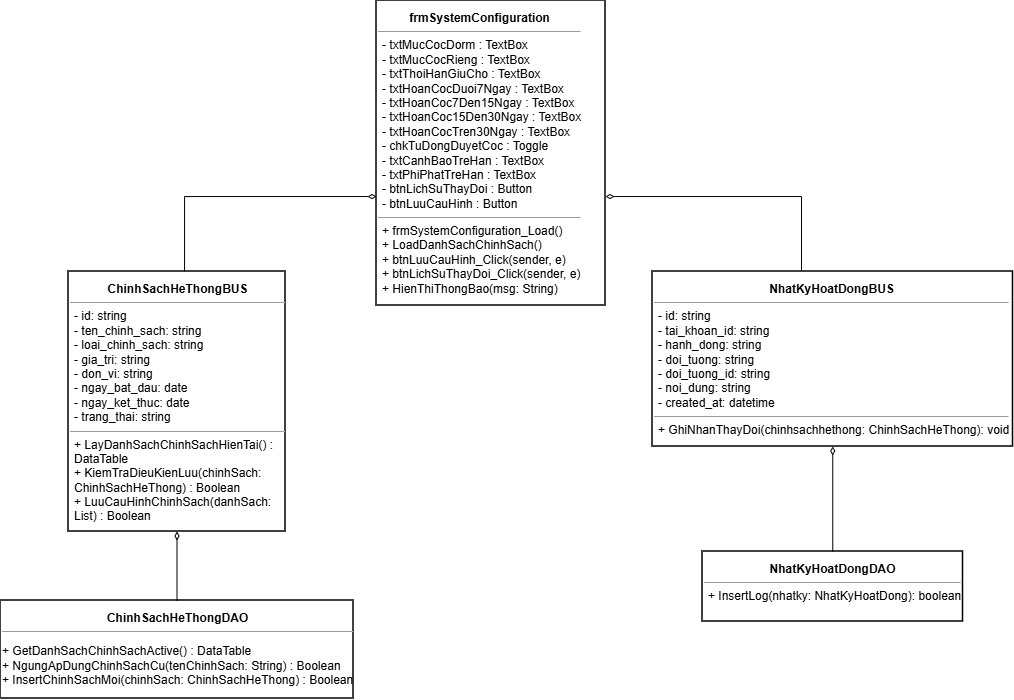

The diagram above was exported from draw.io. Its source (the exported page's mxGraphModel, read from the mxfile embedded in the PNG):
<mxGraphModel dx="1542" dy="1408" grid="0" gridSize="10" guides="1" tooltips="1" connect="1" arrows="1" fold="1" page="0" pageScale="1" pageWidth="850" pageHeight="1100" math="0" shadow="0">
  <root>
    <mxCell id="0" />
    <mxCell id="1" parent="0" />
    <mxCell id="9OMoCYRk7QKG3N31mE7E-1" parent="1" style="whiteSpace=wrap;html=1;align=left;verticalAlign=top;strokeColor=#000000;strokeWidth=1.5;fillColor=#ffffff;" value="&lt;p style=&quot;margin:0px;margin-top:4px;text-align:center;&quot;&gt;&lt;b&gt;frmSystemConfiguration&lt;/b&gt;&lt;/p&gt;&lt;hr size=&quot;1&quot;&gt;&lt;p style=&quot;margin:0px;margin-left:4px;&quot;&gt;- txtMucCocDorm : TextBox&lt;/p&gt;&lt;p style=&quot;margin:0px;margin-left:4px;&quot;&gt;- txtMucCocRieng : TextBox&lt;/p&gt;&lt;p style=&quot;margin:0px;margin-left:4px;&quot;&gt;- txtThoiHanGiuCho : TextBox&lt;/p&gt;&lt;p style=&quot;margin:0px;margin-left:4px;&quot;&gt;- txtHoanCocDuoi7Ngay : TextBox&lt;/p&gt;&lt;p style=&quot;margin:0px;margin-left:4px;&quot;&gt;- txtHoanCoc7Den15Ngay : TextBox&lt;/p&gt;&lt;p style=&quot;margin:0px;margin-left:4px;&quot;&gt;- txtHoanCoc15Den30Ngay : TextBox&lt;/p&gt;&lt;p style=&quot;margin:0px;margin-left:4px;&quot;&gt;- txtHoanCocTren30Ngay : TextBox&lt;/p&gt;&lt;p style=&quot;margin:0px;margin-left:4px;&quot;&gt;- chkTuDongDuyetCoc : Toggle&lt;/p&gt;&lt;p style=&quot;margin:0px;margin-left:4px;&quot;&gt;- txtCanhBaoTreHan : TextBox&lt;/p&gt;&lt;p style=&quot;margin:0px;margin-left:4px;&quot;&gt;- txtPhiPhatTreHan : TextBox&lt;/p&gt;&lt;p style=&quot;margin:0px;margin-left:4px;&quot;&gt;- btnLichSuThayDoi : Button&lt;/p&gt;&lt;p style=&quot;margin:0px;margin-left:4px;&quot;&gt;- btnLuuCauHinh : Button&lt;/p&gt;&lt;hr size=&quot;1&quot;&gt;&lt;p style=&quot;margin:0px;margin-left:4px;&quot;&gt;+ frmSystemConfiguration_Load()&lt;/p&gt;&lt;p style=&quot;margin:0px;margin-left:4px;&quot;&gt;+ LoadDanhSachChinhSach()&lt;/p&gt;&lt;p style=&quot;margin:0px;margin-left:4px;&quot;&gt;+ btnLuuCauHinh_Click(sender, e)&lt;/p&gt;&lt;p style=&quot;margin:0px;margin-left:4px;&quot;&gt;+ btnLichSuThayDoi_Click(sender, e)&lt;/p&gt;&lt;p style=&quot;margin:0px;margin-left:4px;&quot;&gt;+ HienThiThongBao(msg: String)&lt;/p&gt;" vertex="1">
      <mxGeometry height="305" width="229" x="301" y="-445" as="geometry" />
    </mxCell>
    <mxCell id="9OMoCYRk7QKG3N31mE7E-2" parent="1" style="whiteSpace=wrap;html=1;align=left;verticalAlign=top;strokeColor=#000000;strokeWidth=1.5;fillColor=#ffffff;" value="&lt;p style=&quot;margin:0px;margin-top:4px;text-align:center;&quot;&gt;&lt;b&gt;ChinhSachHeThongBUS&lt;/b&gt;&lt;/p&gt;&lt;hr size=&quot;1&quot;&gt;&lt;p style=&quot;margin:0px;margin-left:4px;&quot;&gt;- id: string&lt;/p&gt;&lt;p style=&quot;margin:0px;margin-left:4px;&quot;&gt;- ten_chinh_sach: string&lt;/p&gt;&lt;p style=&quot;margin:0px;margin-left:4px;&quot;&gt;- loai_chinh_sach: string&lt;/p&gt;&lt;p style=&quot;margin:0px;margin-left:4px;&quot;&gt;- gia_tri: string&lt;/p&gt;&lt;p style=&quot;margin:0px;margin-left:4px;&quot;&gt;- don_vi: string&lt;/p&gt;&lt;p style=&quot;margin:0px;margin-left:4px;&quot;&gt;- ngay_bat_dau: date&lt;/p&gt;&lt;p style=&quot;margin:0px;margin-left:4px;&quot;&gt;- ngay_ket_thuc: date&lt;/p&gt;&lt;p style=&quot;margin:0px;margin-left:4px;&quot;&gt;- trang_thai: string&lt;/p&gt;&lt;hr size=&quot;1&quot;&gt;&lt;p style=&quot;margin:0px;margin-left:4px;&quot;&gt;+ LayDanhSachChinhSachHienTai() : DataTable&lt;/p&gt;&lt;p style=&quot;margin:0px;margin-left:4px;&quot;&gt;+ KiemTraDieuKienLuu(chinhSach: ChinhSachHeThong) : Boolean&lt;/p&gt;&lt;p style=&quot;margin:0px;margin-left:4px;&quot;&gt;+ LuuCauHinhChinhSach(danhSach: List) : Boolean&lt;/p&gt;" vertex="1">
      <mxGeometry height="260" width="217" x="-7" y="-174" as="geometry" />
    </mxCell>
    <mxCell id="9OMoCYRk7QKG3N31mE7E-3" parent="1" style="whiteSpace=wrap;html=1;align=left;verticalAlign=top;strokeColor=#000000;strokeWidth=1.5;fillColor=#ffffff;" value="&lt;p style=&quot;margin:0px;margin-top:4px;text-align:center;&quot;&gt;&lt;b&gt;ChinhSachHeThongDAO&lt;/b&gt;&lt;/p&gt;&lt;hr size=&quot;1&quot;&gt;&lt;pre data-pm-slice=&quot;1 1 []&quot;&gt;&lt;code&gt;&lt;font face=&quot;Helvetica&quot;&gt;+ GetDanhSachChinhSachActive() : DataTable&lt;br&gt;+ NgungApDungChinhSachCu(tenChinhSach: String) : Boolean&lt;br&gt;+ InsertChinhSachMoi(chinhSach: ChinhSachHeThong) : Boolean&lt;/font&gt;&lt;/code&gt;&lt;/pre&gt;" vertex="1">
      <mxGeometry height="98" width="353" x="-75" y="155" as="geometry" />
    </mxCell>
    <mxCell id="9OMoCYRk7QKG3N31mE7E-4" edge="1" parent="1" source="9OMoCYRk7QKG3N31mE7E-8" style="endArrow=diamondThin;html=1;rounded=0;endFill=0;edgeStyle=orthogonalEdgeStyle;" target="9OMoCYRk7QKG3N31mE7E-1" value="">
      <mxGeometry height="50" relative="1" width="50" as="geometry">
        <Array as="points">
          <mxPoint x="726" y="-249" />
        </Array>
        <mxPoint x="2014" y="205.94" as="sourcePoint" />
        <mxPoint x="843" y="-267.0011764705883" as="targetPoint" />
      </mxGeometry>
    </mxCell>
    <mxCell id="9OMoCYRk7QKG3N31mE7E-5" edge="1" parent="1" source="9OMoCYRk7QKG3N31mE7E-3" style="endArrow=diamondThin;html=1;rounded=0;endFill=0;edgeStyle=orthogonalEdgeStyle;" target="9OMoCYRk7QKG3N31mE7E-2" value="">
      <mxGeometry height="50" relative="1" width="50" as="geometry">
        <Array as="points">
          <mxPoint x="77" y="245" />
          <mxPoint x="77" y="245" />
        </Array>
        <mxPoint x="81" y="-13" as="sourcePoint" />
        <mxPoint x="902" y="-381" as="targetPoint" />
      </mxGeometry>
    </mxCell>
    <mxCell id="9OMoCYRk7QKG3N31mE7E-6" parent="1" style="whiteSpace=wrap;html=1;align=left;verticalAlign=top;strokeColor=#000000;strokeWidth=1.5;fillColor=#ffffff;" value="&lt;p style=&quot;margin:0px;margin-top:4px;text-align:center;&quot;&gt;&lt;b&gt;NhatKyHoatDongDAO&lt;/b&gt;&lt;/p&gt;&lt;hr size=&quot;1&quot;&gt;&lt;p style=&quot;margin:0px;margin-left:4px;&quot;&gt;+ InsertLog(nhatky: NhatKyHoatDong): boolean&lt;/p&gt;" vertex="1">
      <mxGeometry height="70" width="260.5" x="627" y="106" as="geometry" />
    </mxCell>
    <mxCell id="9OMoCYRk7QKG3N31mE7E-7" edge="1" parent="1" source="9OMoCYRk7QKG3N31mE7E-6" style="endArrow=diamondThin;html=1;rounded=0;endFill=0;" target="9OMoCYRk7QKG3N31mE7E-8" value="">
      <mxGeometry height="50" relative="1" width="50" as="geometry">
        <mxPoint x="421" y="259" as="sourcePoint" />
        <mxPoint x="499" y="146" as="targetPoint" />
      </mxGeometry>
    </mxCell>
    <mxCell id="9OMoCYRk7QKG3N31mE7E-8" parent="1" style="whiteSpace=wrap;html=1;align=left;verticalAlign=top;strokeColor=#000000;strokeWidth=1.5;fillColor=#ffffff;" value="&lt;p style=&quot;margin:0px;margin-top:4px;text-align:center;&quot;&gt;&lt;b&gt;NhatKyHoatDongBUS&lt;/b&gt;&lt;/p&gt;&lt;hr size=&quot;1&quot;&gt;&lt;p style=&quot;margin:0px;margin-left:4px;&quot;&gt;- id: string&lt;/p&gt;&lt;p style=&quot;margin:0px;margin-left:4px;&quot;&gt;- tai_khoan_id: string&lt;/p&gt;&lt;p style=&quot;margin:0px;margin-left:4px;&quot;&gt;- hanh_dong: string&lt;/p&gt;&lt;p style=&quot;margin:0px;margin-left:4px;&quot;&gt;- doi_tuong: string&lt;/p&gt;&lt;p style=&quot;margin:0px;margin-left:4px;&quot;&gt;- doi_tuong_id: string&lt;/p&gt;&lt;p style=&quot;margin:0px;margin-left:4px;&quot;&gt;- noi_dung: string&lt;/p&gt;&lt;p style=&quot;margin:0px;margin-left:4px;&quot;&gt;- created_at: datetime&lt;/p&gt;&lt;hr size=&quot;1&quot;&gt;&lt;p style=&quot;margin:0px;margin-left:4px;&quot;&gt;&lt;span style=&quot;background-color: transparent; color: light-dark(rgb(0, 0, 0), rgb(255, 255, 255));&quot;&gt;+ GhiNhanThayDoi(chinhsachhethong: ChinhSachHeThong): void&lt;/span&gt;&lt;/p&gt;" vertex="1">
      <mxGeometry height="175" width="360.5" x="577" y="-174" as="geometry" />
    </mxCell>
    <mxCell id="9OMoCYRk7QKG3N31mE7E-9" edge="1" parent="1" source="9OMoCYRk7QKG3N31mE7E-2" style="endArrow=diamondThin;html=1;rounded=0;endFill=0;edgeStyle=orthogonalEdgeStyle;" target="9OMoCYRk7QKG3N31mE7E-1" value="">
      <mxGeometry height="50" relative="1" width="50" as="geometry">
        <Array as="points">
          <mxPoint x="109" y="-249" />
        </Array>
        <mxPoint x="773" y="18" as="sourcePoint" />
        <mxPoint x="540" y="-154" as="targetPoint" />
      </mxGeometry>
    </mxCell>
  </root>
</mxGraphModel>